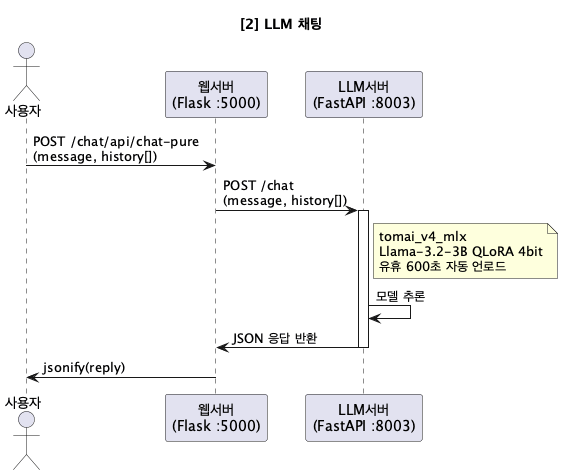

The diagram above was rendered by PlantUML. Its source (embedded in the PNG):
@startuml
title [2] LLM 채팅

actor 사용자
participant "웹서버\n(Flask :5000)" as Web
participant "LLM서버\n(FastAPI :8003)" as LLM

사용자 -> Web: POST /chat/api/chat-pure\n(message, history[])
Web -> LLM: POST /chat\n(message, history[])
activate LLM
note right of LLM: tomai_v4_mlx\nLlama-3.2-3B QLoRA 4bit\n유휴 600초 자동 언로드
LLM -> LLM: 모델 추론
LLM -> Web: JSON 응답 반환
deactivate LLM
Web -> 사용자: jsonify(reply)
@enduml